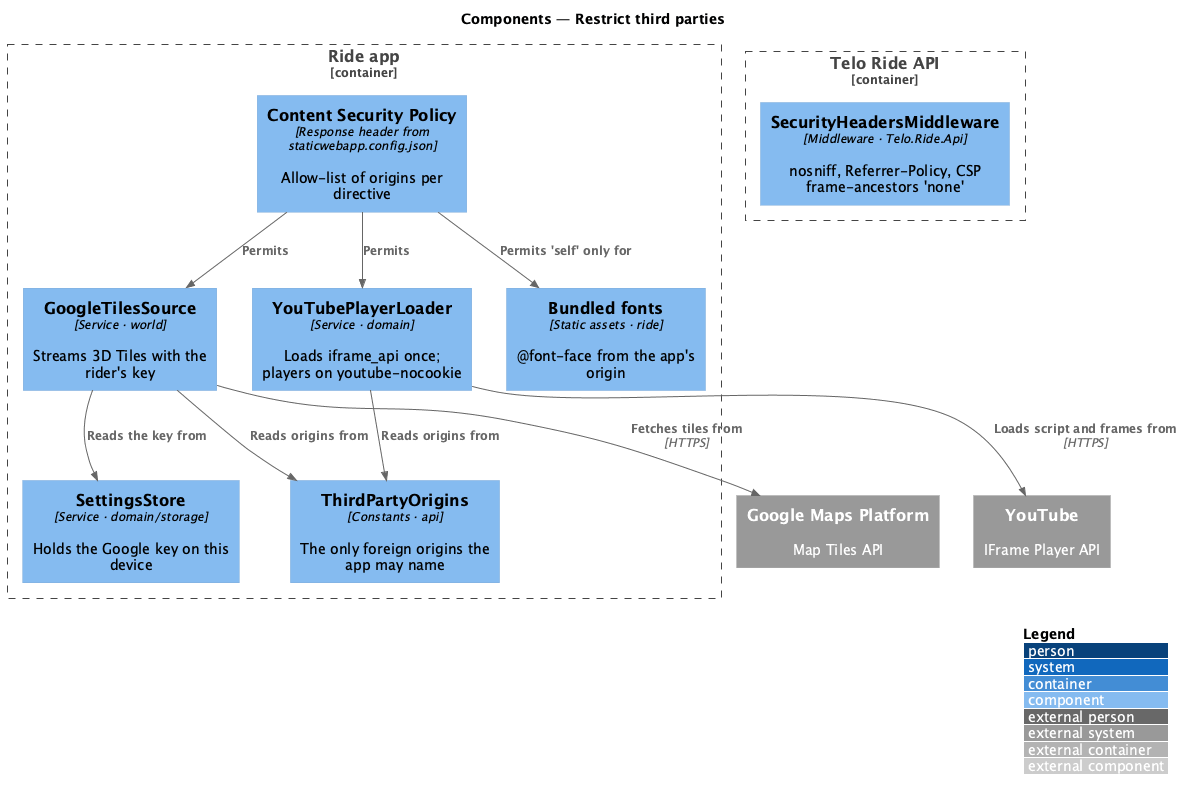

The diagram above was rendered by PlantUML. Its source (embedded in the PNG):
@startuml
!include <C4/C4_Component>
LAYOUT_WITH_LEGEND()
title Components — Restrict third parties
System_Ext(youtube, "YouTube", "IFrame Player API")
System_Ext(gmaps, "Google Maps Platform", "Map Tiles API")
Container_Boundary(app, "Ride app") {
  Component(policy, "Content Security Policy", "Response header from staticwebapp.config.json", "Allow-list of origins per directive")
  Component(origins, "ThirdPartyOrigins", "Constants · api", "The only foreign origins the app may name")
  Component(yt, "YouTubePlayerLoader", "Service · domain", "Loads iframe_api once; players on youtube-nocookie")
  Component(tiles, "GoogleTilesSource", "Service · world", "Streams 3D Tiles with the rider's key")
  Component(settings, "SettingsStore", "Service · domain/storage", "Holds the Google key on this device")
  Component(fonts, "Bundled fonts", "Static assets · ride", "@font-face from the app's origin")
}
Container_Boundary(api, "Telo Ride API") {
  Component(headers, "SecurityHeadersMiddleware", "Middleware · Telo.Ride.Api", "nosniff, Referrer-Policy, CSP frame-ancestors 'none'")
}
Rel(yt, origins, "Reads origins from")
Rel(tiles, origins, "Reads origins from")
Rel(tiles, settings, "Reads the key from")
Rel(yt, youtube, "Loads script and frames from", "HTTPS")
Rel(tiles, gmaps, "Fetches tiles from", "HTTPS")
Rel(policy, yt, "Permits")
Rel(policy, tiles, "Permits")
Rel(policy, fonts, "Permits 'self' only for")
@enduml